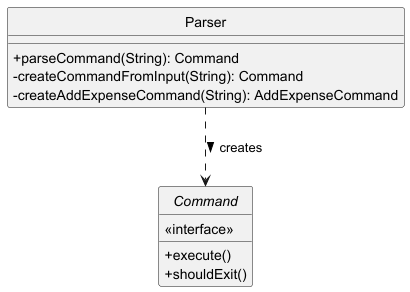

The diagram above was rendered by PlantUML. Its source (embedded in the PNG):
@startuml Parser_ClassDiagram
hide circle
skinparam classAttributeIconSize 0

class Parser {
  + parseCommand(String): Command
  - createCommandFromInput(String): Command
  - createAddExpenseCommand(String): AddExpenseCommand
}

interface Command {
  <<interface>>
  + execute()
  + shouldExit()
}

Parser ..> Command : creates >
@enduml